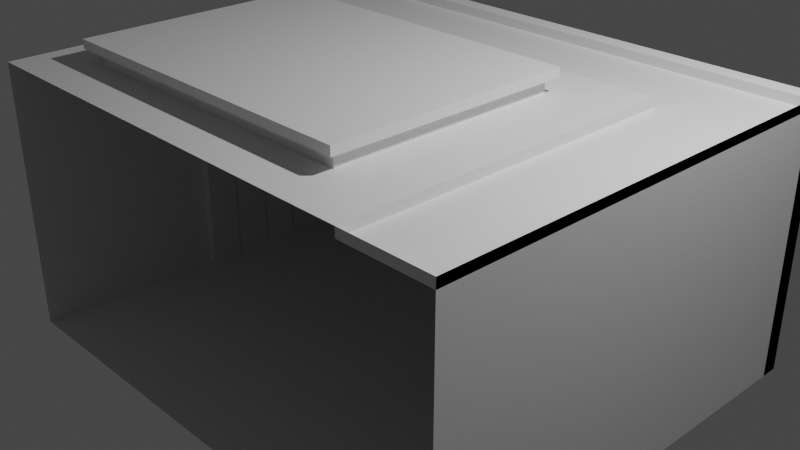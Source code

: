 # Source: T1.blend  (saved by Blender 3.4.6; exported with 4.5.12 LTS)
import bpy
from mathutils import Matrix  # noqa: F401  (used for matrix-valued properties, if any)

bpy.ops.wm.read_factory_settings(use_empty=True)
scene = bpy.context.scene
scene.name = 'Scene'

# ---- collections
col_collection = bpy.data.collections.new('Collection'); scene.collection.children.link(col_collection)

# ---- materials (node trees are filled in below, after node groups)
mat_material = bpy.data.materials.new('Material')
mat_material.alpha_threshold = 0.0
mat_material.use_transparent_shadow = False
mat_material.roughness = 0.5
mat_material.line_color = (0.0, 0.0, 0.0, 1.0)

# ---- material node trees
mat_material.use_nodes = True; mat_material.node_tree.nodes.clear()
_N = mat_material.node_tree.nodes; _L = mat_material.node_tree.links
n0 = _N.new('ShaderNodeOutputMaterial'); n0.name = 'Material Output'; n0.location = (300, 300)
n1 = _N.new('ShaderNodeBsdfPrincipled'); n1.name = 'Principled BSDF'; n1.location = (10, 300)
n1.distribution = 'GGX'
n1.subsurface_method = 'RANDOM_WALK_SKIN'
n1.inputs[3].default_value = 1.45
n1.inputs[27].default_value = (0.0, 0.0, 0.0, 1.0)
n1.inputs[28].default_value = 1.0
_L.new(n1.outputs[0], n0.inputs[0])
n0.is_active_output = True

# ---- world
world_world = bpy.data.worlds.new('World'); scene.world = world_world
world_world.use_nodes = True; world_world.node_tree.nodes.clear()
_N = world_world.node_tree.nodes; _L = world_world.node_tree.links
n0 = _N.new('ShaderNodeOutputWorld'); n0.name = 'World Output'; n0.location = (300, 300)
n1 = _N.new('ShaderNodeBackground'); n1.name = 'Background'; n1.location = (10, 300)
n1.inputs[0].default_value = (0.05088, 0.05088, 0.05088, 1.0)
_L.new(n1.outputs[0], n0.inputs[0])
n0.is_active_output = True
world_world.color = (0.05088, 0.05088, 0.05088)
world_world.use_sun_shadow = False
world_world.sun_shadow_jitter_overblur = 0.0

# ---- cameras
cam_camera = bpy.data.cameras.new('Camera')
cam_camera.clip_end = 100.0
cam_camera.ortho_scale = 7.314

# ---- lights
light_light = bpy.data.lights.new('Light', 'POINT')
light_light.transmission_factor = 0.0
light_light.energy = 1000.0
light_light.shadow_soft_size = 0.1
light_light.shadow_maximum_resolution = 0.006
light_light.use_absolute_resolution = True

# ---- meshes
me_cube = bpy.data.meshes.new('Cube')
me_cube.from_pydata([(1.0, 1.0, 1.0), (1.0, 1.0, -1.0), (1.0, -1.0, 1.0), (1.0, -1.0, -1.0), (-1.0, 1.0, 1.0), (-1.0, 1.0, -1.0), (-1.0, -1.0, 1.0), (-1.0, -1.0, -1.0), (0.8333, 1.0, -1.0), (-0.8333, 1.0, -1.0), (-0.8333, 1.0, 1.0), (0.8333, 1.0, 1.0), (-1.0, 0.5234, -1.0), (-1.0, -0.1433, -1.0), (-1.0, -0.1433, 1.0), (-1.0, 0.5234, 1.0), (-0.9667, 0.5234, -1.0), (-0.9667, -0.1433, -1.0), (-0.9667, -0.1433, 1.0), (-0.9667, 0.5234, 1.0), (-0.9667, 0.01688, 1.0), (-0.9667, 0.006884, 1.0), (-1.0, 0.006884, 1.0), (-1.0, 0.01688, 1.0), (-0.9667, 0.1836, 1.0), (-0.9667, 0.1736, 1.0), (-1.0, 0.1736, 1.0), (-1.0, 0.1836, 1.0), (-0.9667, 0.3502, 1.0), (-0.9667, 0.3402, 1.0), (-1.0, 0.3402, 1.0), (-1.0, 0.3502, 1.0), (-1.0, 0.3502, -1.0), (-1.0, 0.3402, -1.0), (-1.0, 0.1836, -1.0), (-1.0, 0.1736, -1.0), (-1.0, 0.01688, -1.0), (-1.0, 0.006884, -1.0), (-1.0, 0.006884, 1.0), (-1.0, 0.01688, 1.0), (-1.0, 0.1736, 1.0), (-1.0, 0.1836, 1.0), (-1.0, 0.3402, 1.0), (-1.0, 0.3502, 1.0), (-0.9667, 0.3402, -1.0), (-0.9667, 0.3502, -1.0), (-0.9667, 0.1736, -1.0), (-0.9667, 0.1836, -1.0), (-0.9667, 0.006884, -1.0), (-0.9667, 0.01688, -1.0), (-0.9667, 0.006884, 1.0), (-0.9667, 0.01688, 1.0), (-0.9667, 0.1736, 1.0), (-0.9667, 0.1836, 1.0), (-0.9667, 0.3402, 1.0), (-0.9667, 0.3502, 1.0), (-0.9667, 0.006884, -1.0), (-0.9667, 0.01688, -1.0), (-0.9667, 0.1736, -1.0), (-0.9667, 0.1836, -1.0), (-0.9667, 0.3402, -1.0), (-0.9667, 0.3502, -1.0), (-1.0, 0.006884, -1.0), (-1.0, 0.01688, -1.0), (-1.0, 0.1736, -1.0), (-1.0, 0.1836, -1.0), (-1.0, 0.3402, -1.0), (-1.0, 0.3502, -1.0), (-0.9667, 0.3502, -1.0), (-0.9667, 0.3502, 1.0), (-0.9667, 0.006884, -1.0), (-0.9667, 0.01688, -1.0), (-1.0, 0.1736, 1.0), (-0.9667, 0.1736, 1.0), (-1.0, 0.3502, 1.0), (-1.0, 0.3402, 1.0), (-1.0, 0.1736, -1.0), (-1.0, 0.1836, -1.0), (-1.0, 0.006884, -1.0), (-1.0, 0.01688, -1.0), (-0.9667, 0.1736, -1.0), (-0.9667, 0.1836, -1.0), (-0.9667, 0.1836, 1.0), (-0.9667, 0.006884, 1.0), (-0.9667, 0.01688, 1.0), (-1.0, 0.006884, 1.0), (-1.0, 0.1836, 1.0), (-0.9667, 0.3402, 1.0), (-1.0, 0.01688, 1.0), (-0.9667, 0.3402, -1.0), (-1.0, 0.3402, -1.0), (-1.0, 0.3502, -1.0), (-0.9737, 0.3502, -0.9929), (-0.9737, 0.3502, 0.9929), (-0.9737, 0.006884, -0.9929), (-0.9737, 0.01688, -0.9929), (-1.0, 0.1736, 0.99), (-0.9737, 0.1736, 0.9929), (-1.0, 0.3502, 0.99), (-1.0, 0.3402, 0.99), (-1.0, 0.1736, -0.99), (-1.0, 0.1836, -0.99), (-1.0, 0.006884, -0.99), (-1.0, 0.01688, -0.99), (-0.9737, 0.1736, -0.9929), (-0.9737, 0.1836, -0.9929), (-0.9737, 0.1836, 0.9929), (-0.9737, 0.006884, 0.9929), (-0.9737, 0.01688, 0.9929), (-1.0, 0.006884, 0.99), (-1.0, 0.1836, 0.99), (-0.9737, 0.3402, 0.9929), (-1.0, 0.01688, 0.99), (-0.9737, 0.3402, -0.9929), (-1.0, 0.3402, -0.99), (-1.0, 0.3502, -0.99), (-0.8333, 0.92, -1.0), (-1.0, 0.92, -1.0), (1.0, 0.92, 1.0), (1.0, 0.92, -1.0), (-1.0, 0.92, 1.0), (0.8333, 0.92, 1.0), (0.8333, 0.92, -1.0), (-0.8333, 0.92, 1.0)], [], [(12, 5, 4, 15), (1, 3, 2, 0), (5, 9, 116, 117), (10, 4, 120, 123), (7, 13, 14, 6), (34, 33, 44, 47), (47, 44, 54, 53), (14, 13, 17, 18), (12, 15, 19, 16), (40, 39, 51, 52), (45, 16, 19, 55), (15, 43, 55, 19), (42, 41, 53, 54), (29, 60, 89, 87), (17, 48, 50, 18), (49, 46, 52, 51), (38, 14, 18, 50), (13, 37, 48, 17), (36, 35, 46, 49), (49, 51, 20, 57), (54, 44, 60, 29), (40, 52, 25, 26), (33, 32, 67, 66), (45, 55, 28, 61), (41, 40, 26, 27), (46, 35, 64, 58), (51, 39, 23, 20), (55, 43, 31, 28), (32, 12, 16, 45), (59, 24, 82, 81), (30, 29, 87, 75), (67, 61, 68, 91), (25, 58, 80, 73), (66, 67, 91, 90), (23, 22, 85, 88), (62, 63, 79, 78), (61, 28, 69, 68), (32, 45, 61, 67), (37, 36, 63, 62), (50, 48, 56, 21), (44, 33, 66, 60), (53, 41, 27, 24), (36, 49, 57, 63), (43, 42, 30, 31), (39, 38, 22, 23), (48, 37, 62, 56), (42, 54, 29, 30), (47, 53, 24, 59), (38, 50, 21, 22), (35, 34, 65, 64), (52, 46, 58, 25), (34, 47, 59, 65), (74, 75, 99, 98), (77, 81, 105, 101), (71, 84, 108, 95), (72, 73, 97, 96), (79, 71, 95, 103), (83, 70, 94, 107), (84, 88, 112, 108), (87, 89, 113, 111), (81, 82, 106, 105), (60, 66, 90, 89), (20, 23, 88, 84), (21, 56, 70, 83), (63, 57, 71, 79), (57, 20, 84, 71), (26, 25, 73, 72), (22, 21, 83, 85), (64, 65, 77, 76), (27, 26, 72, 86), (65, 59, 81, 77), (31, 30, 75, 74), (24, 27, 86, 82), (56, 62, 78, 70), (58, 64, 76, 80), (28, 31, 74, 69), (99, 111, 93, 98), (96, 97, 106, 110), (109, 107, 108, 112), (95, 108, 107, 94), (105, 106, 97, 104), (92, 93, 111, 113), (103, 95, 94, 102), (101, 105, 104, 100), (115, 92, 113, 114), (85, 83, 107, 109), (80, 76, 100, 104), (76, 77, 101, 100), (86, 72, 96, 110), (82, 86, 110, 106), (90, 91, 115, 114), (70, 78, 102, 94), (69, 74, 98, 93), (91, 68, 92, 115), (78, 79, 103, 102), (88, 85, 109, 112), (89, 90, 114, 113), (73, 80, 104, 97), (68, 69, 93, 92), (75, 87, 111, 99), (122, 119, 118, 121), (117, 116, 123, 120), (8, 1, 119, 122), (0, 11, 121, 118), (11, 8, 122, 121), (1, 0, 118, 119), (4, 5, 117, 120), (9, 10, 123, 116)])
_uv = me_cube.uv_layers.new(name='UVMap')
_uv.uv.foreach_set('vector', [0.375, 0.1904, 0.375, 0.25, 0.625, 0.25, 0.625, 0.1904, 0.375, 0.5, 0.375, 0.75, 0.625, 0.75, 0.625, 0.5, 0.0, 0.0, 0.0, 0.0, 0.0, 0.0, 0.0, 0.0, 0.0, 0.0, 0.0, 0.0, 0.0, 0.0, 0.0, 0.0, 0.375, 0.0, 0.375, 0.1071, 0.625, 0.1071, 0.625, 0.0, 0.0, 0.0, 0.0, 0.0, 0.0, 0.0, 0.0, 0.0, 0.375, 0.1479, 0.375, 0.1675, 0.625, 0.1675, 0.625, 0.1479, 0.625, 0.1071, 0.375, 0.1071, 0.375, 0.1071, 0.625, 0.1071, 0.375, 0.1904, 0.625, 0.1904, 0.625, 0.1904, 0.375, 0.1904, 0.0, 0.0, 0.0, 0.0, 0.0, 0.0, 0.0, 0.0, 0.375, 0.1688, 0.375, 0.1904, 0.625, 0.1904, 0.625, 0.1688, 0.0, 0.0, 0.0, 0.0, 0.0, 0.0, 0.0, 0.0, 0.0, 0.0, 0.0, 0.0, 0.0, 0.0, 0.0, 0.0, 0.625, 0.1675, 0.375, 0.1675, 0.375, 0.1675, 0.625, 0.1675, 0.375, 0.1071, 0.375, 0.1259, 0.625, 0.1259, 0.625, 0.1071, 0.375, 0.1271, 0.375, 0.1467, 0.625, 0.1467, 0.625, 0.1271, 0.0, 0.0, 0.0, 0.0, 0.0, 0.0, 0.0, 0.0, 0.0, 0.0, 0.0, 0.0, 0.0, 0.0, 0.0, 0.0, 0.0, 0.0, 0.0, 0.0, 0.0, 0.0, 0.0, 0.0, 0.375, 0.1271, 0.625, 0.1271, 0.625, 0.1271, 0.375, 0.1271, 0.625, 0.1675, 0.375, 0.1675, 0.375, 0.1675, 0.625, 0.1675, 0.0, 0.0, 0.0, 0.0, 0.0, 0.0, 0.0, 0.0, 0.0, 0.0, 0.0, 0.0, 0.0, 0.0, 0.0, 0.0, 0.375, 0.1688, 0.625, 0.1688, 0.625, 0.1688, 0.375, 0.1688, 0.0, 0.0, 0.0, 0.0, 0.0, 0.0, 0.0, 0.0, 0.0, 0.0, 0.0, 0.0, 0.0, 0.0, 0.0, 0.0, 0.0, 0.0, 0.0, 0.0, 0.0, 0.0, 0.0, 0.0, 0.0, 0.0, 0.0, 0.0, 0.0, 0.0, 0.0, 0.0, 0.0, 0.0, 0.0, 0.0, 0.0, 0.0, 0.0, 0.0, 0.375, 0.1479, 0.625, 0.1479, 0.625, 0.1479, 0.375, 0.1479, 0.0, 0.0, 0.0, 0.0, 0.0, 0.0, 0.0, 0.0, 0.0, 0.0, 0.0, 0.0, 0.0, 0.0, 0.0, 0.0, 0.625, 0.1467, 0.375, 0.1467, 0.375, 0.1467, 0.625, 0.1467, 0.0, 0.0, 0.0, 0.0, 0.0, 0.0, 0.0, 0.0, 0.0, 0.0, 0.0, 0.0, 0.0, 0.0, 0.0, 0.0, 0.0, 0.0, 0.0, 0.0, 0.0, 0.0, 0.0, 0.0, 0.375, 0.1688, 0.625, 0.1688, 0.625, 0.1688, 0.375, 0.1688, 0.0, 0.0, 0.0, 0.0, 0.0, 0.0, 0.0, 0.0, 0.0, 0.0, 0.0, 0.0, 0.0, 0.0, 0.0, 0.0, 0.625, 0.1259, 0.375, 0.1259, 0.375, 0.1259, 0.625, 0.1259, 0.0, 0.0, 0.0, 0.0, 0.0, 0.0, 0.0, 0.0, 0.0, 0.0, 0.0, 0.0, 0.0, 0.0, 0.0, 0.0, 0.0, 0.0, 0.0, 0.0, 0.0, 0.0, 0.0, 0.0, 0.0, 0.0, 0.0, 0.0, 0.0, 0.0, 0.0, 0.0, 0.0, 0.0, 0.0, 0.0, 0.0, 0.0, 0.0, 0.0, 0.0, 0.0, 0.0, 0.0, 0.0, 0.0, 0.0, 0.0, 0.0, 0.0, 0.0, 0.0, 0.0, 0.0, 0.0, 0.0, 0.375, 0.1479, 0.625, 0.1479, 0.625, 0.1479, 0.375, 0.1479, 0.0, 0.0, 0.0, 0.0, 0.0, 0.0, 0.0, 0.0, 0.0, 0.0, 0.0, 0.0, 0.0, 0.0, 0.0, 0.0, 0.625, 0.1467, 0.375, 0.1467, 0.375, 0.1467, 0.625, 0.1467, 0.0, 0.0, 0.0, 0.0, 0.0, 0.0, 0.0, 0.0, 0.0, 0.0, 0.0, 0.0, 0.0, 0.0, 0.0, 0.0, 0.0, 0.0, 0.0, 0.0, 0.0, 0.0, 0.0, 0.0, 0.375, 0.1271, 0.625, 0.1271, 0.625, 0.1271, 0.375, 0.1271, 0.0, 0.0, 0.0, 0.0, 0.0, 0.0, 0.0, 0.0, 0.0, 0.0, 0.0, 0.0, 0.0, 0.0, 0.0, 0.0, 0.625, 0.1259, 0.375, 0.1259, 0.375, 0.1259, 0.625, 0.1259, 0.0, 0.0, 0.0, 0.0, 0.0, 0.0, 0.0, 0.0, 0.625, 0.1675, 0.375, 0.1675, 0.375, 0.1675, 0.625, 0.1675, 0.375, 0.1479, 0.625, 0.1479, 0.625, 0.1479, 0.375, 0.1479, 0.0, 0.0, 0.0, 0.0, 0.0, 0.0, 0.0, 0.0, 0.0, 0.0, 0.0, 0.0, 0.0, 0.0, 0.0, 0.0, 0.625, 0.1259, 0.375, 0.1259, 0.375, 0.1259, 0.625, 0.1259, 0.0, 0.0, 0.0, 0.0, 0.0, 0.0, 0.0, 0.0, 0.375, 0.1271, 0.625, 0.1271, 0.625, 0.1271, 0.375, 0.1271, 0.0, 0.0, 0.0, 0.0, 0.0, 0.0, 0.0, 0.0, 0.0, 0.0, 0.0, 0.0, 0.0, 0.0, 0.0, 0.0, 0.0, 0.0, 0.0, 0.0, 0.0, 0.0, 0.0, 0.0, 0.0, 0.0, 0.0, 0.0, 0.0, 0.0, 0.0, 0.0, 0.0, 0.0, 0.0, 0.0, 0.0, 0.0, 0.0, 0.0, 0.0, 0.0, 0.0, 0.0, 0.0, 0.0, 0.0, 0.0, 0.0, 0.0, 0.0, 0.0, 0.0, 0.0, 0.0, 0.0, 0.0, 0.0, 0.0, 0.0, 0.0, 0.0, 0.0, 0.0, 0.0, 0.0, 0.0, 0.0, 0.0, 0.0, 0.0, 0.0, 0.0, 0.0, 0.0, 0.0, 0.0, 0.0, 0.0, 0.0, 0.0, 0.0, 0.0, 0.0, 0.0, 0.0, 0.0, 0.0, 0.0, 0.0, 0.0, 0.0, 0.0, 0.0, 0.0, 0.0, 0.0, 0.0, 0.0, 0.0, 0.0, 0.0, 0.0, 0.0, 0.375, 0.1271, 0.625, 0.1271, 0.625, 0.1259, 0.375, 0.1259, 0.375, 0.1479, 0.625, 0.1479, 0.625, 0.1467, 0.375, 0.1467, 0.375, 0.1688, 0.625, 0.1688, 0.625, 0.1675, 0.375, 0.1675, 0.0, 0.0, 0.0, 0.0, 0.0, 0.0, 0.0, 0.0, 0.0, 0.0, 0.0, 0.0, 0.0, 0.0, 0.0, 0.0, 0.0, 0.0, 0.0, 0.0, 0.0, 0.0, 0.0, 0.0, 0.0, 0.0, 0.0, 0.0, 0.0, 0.0, 0.0, 0.0, 0.0, 0.0, 0.0, 0.0, 0.0, 0.0, 0.0, 0.0, 0.0, 0.0, 0.0, 0.0, 0.0, 0.0, 0.0, 0.0, 0.0, 0.0, 0.0, 0.0, 0.0, 0.0, 0.0, 0.0, 0.0, 0.0, 0.0, 0.0, 0.0, 0.0, 0.0, 0.0, 0.0, 0.0, 0.0, 0.0, 0.0, 0.0, 0.0, 0.0, 0.0, 0.0, 0.0, 0.0, 0.0, 0.0, 0.0, 0.0, 0.0, 0.0, 0.0, 0.0, 0.0, 0.0, 0.0, 0.0, 0.0, 0.0, 0.0, 0.0, 0.0, 0.0, 0.0, 0.0, 0.0, 0.0, 0.0, 0.0, 0.0, 0.0, 0.0, 0.0, 0.0, 0.0, 0.0, 0.0, 0.0, 0.0, 0.0, 0.0, 0.0, 0.0, 0.0, 0.0, 0.0, 0.0, 0.0, 0.0, 0.625, 0.1467, 0.375, 0.1467, 0.375, 0.1467, 0.625, 0.1467, 0.375, 0.1688, 0.625, 0.1688, 0.625, 0.1688, 0.375, 0.1688, 0.0, 0.0, 0.0, 0.0, 0.0, 0.0, 0.0, 0.0, 0.375, 0.4167, 0.375, 0.5, 0.625, 0.5, 0.625, 0.4167, 0.375, 0.25, 0.375, 0.3333, 0.625, 0.3333, 0.625, 0.25, 0.0, 0.0, 0.0, 0.0, 0.0, 0.0, 0.0, 0.0, 0.0, 0.0, 0.0, 0.0, 0.0, 0.0, 0.0, 0.0, 0.625, 0.4167, 0.375, 0.4167, 0.375, 0.4167, 0.625, 0.4167, 0.375, 0.5, 0.625, 0.5, 0.625, 0.5, 0.375, 0.5, 0.625, 0.25, 0.375, 0.25, 0.375, 0.25, 0.625, 0.25, 0.375, 0.3333, 0.625, 0.3333, 0.625, 0.3333, 0.375, 0.3333])
me_cube.materials.append(mat_material)
me_cube.use_mirror_vertex_groups = False
me_cube.update()
me_cube_001 = bpy.data.meshes.new('Cube.001')
me_cube_001.from_pydata([(1.0, 1.0, 1.0), (1.0, -1.0, 1.0), (-1.0, 1.0, 1.0), (-1.0, -1.0, 1.0), (1.0, -1.0, 1.0), (1.0, 1.0, 1.0), (0.6667, -1.0, 1.0), (0.6667, 1.0, 1.0), (1.0, 0.52, 1.0), (-1.0, 0.52, 1.0), (1.0, 0.52, 1.0), (0.4124, 0.2657, 1.0), (-1.0, 0.52, 0.9333), (-1.0, 1.0, 0.9333), (0.6667, 1.0, 0.9333), (1.0, 1.0, 0.9333), (1.0, 0.52, 0.9333), (1.0, -1.0, 0.9333), (0.6667, -1.0, 0.9333), (0.6667, 0.52, 0.9333), (0.4124, -0.7457, 1.0), (-0.7457, -0.7457, 1.0), (0.6667, 0.52, 1.0), (-0.7457, 0.2657, 1.0), (0.4124, -0.7457, 1.067), (-0.7457, -0.7457, 1.067), (-0.7457, 0.2657, 1.067), (0.4124, 0.2657, 1.067), (0.4408, -0.7851, 1.1), (-0.8074, -0.7851, 1.1), (-0.8074, 0.3051, 1.1), (0.4408, 0.3051, 1.1), (0.4408, -0.7851, 1.167), (-0.8074, -0.7851, 1.167), (-0.8074, 0.3051, 1.167), (0.4408, 0.3051, 1.167)], [], [(11, 20, 24, 27), (8, 1, 4, 10), (4, 6, 18, 17), (9, 2, 13, 12), (0, 8, 10, 5), (6, 22, 19, 18), (16, 17, 18, 19), (15, 16, 19, 14), (14, 19, 12, 13), (22, 9, 12, 19), (7, 5, 15, 14), (10, 4, 17, 16), (2, 7, 14, 13), (5, 10, 16, 15), (21, 20, 6, 3), (23, 21, 3, 9), (20, 11, 22, 6), (11, 23, 9, 22), (26, 27, 31, 30), (20, 21, 25, 24), (21, 23, 26, 25), (23, 11, 27, 26), (31, 28, 32, 35), (25, 26, 30, 29), (27, 24, 28, 31), (24, 25, 29, 28), (35, 32, 33, 34), (28, 29, 33, 32), (30, 31, 35, 34), (29, 30, 34, 33)])
_uv = me_cube_001.uv_layers.new(name='UVMap')
_uv.uv.foreach_set('vector', [0.6631, 0.6023, 0.6631, 0.7204, 0.6631, 0.7204, 0.6631, 0.6023, 0.625, 0.5727, 0.625, 0.75, 0.625, 0.75, 0.625, 0.5727, 0.0, 0.0, 0.0, 0.0, 0.0, 0.0, 0.0, 0.0, 0.0, 0.0, 0.0, 0.0, 0.0, 0.0, 0.0, 0.0, 0.625, 0.5, 0.625, 0.5727, 0.625, 0.5727, 0.625, 0.5, 0.625, 0.75, 0.625, 0.5727, 0.625, 0.5727, 0.625, 0.75, 0.625, 0.5727, 0.625, 0.75, 0.625, 0.75, 0.625, 0.5727, 0.625, 0.5, 0.625, 0.5727, 0.625, 0.5727, 0.625, 0.5, 0.625, 0.5, 0.625, 0.5727, 0.875, 0.5727, 0.875, 0.5, 0.625, 0.5727, 0.875, 0.5727, 0.875, 0.5727, 0.625, 0.5727, 0.0, 0.0, 0.0, 0.0, 0.0, 0.0, 0.0, 0.0, 0.625, 0.5727, 0.625, 0.75, 0.625, 0.75, 0.625, 0.5727, 0.0, 0.0, 0.0, 0.0, 0.0, 0.0, 0.0, 0.0, 0.625, 0.5, 0.625, 0.5727, 0.625, 0.5727, 0.625, 0.5, 0.8369, 0.7204, 0.6631, 0.7204, 0.625, 0.75, 0.875, 0.75, 0.8369, 0.6023, 0.8369, 0.7204, 0.875, 0.75, 0.875, 0.5727, 0.6631, 0.7204, 0.6631, 0.6023, 0.625, 0.5727, 0.625, 0.75, 0.6631, 0.6023, 0.8369, 0.6023, 0.875, 0.5727, 0.625, 0.5727, 0.8369, 0.6023, 0.6631, 0.6023, 0.6631, 0.6023, 0.8369, 0.6023, 0.6631, 0.7204, 0.8369, 0.7204, 0.8369, 0.7204, 0.6631, 0.7204, 0.8369, 0.7204, 0.8369, 0.6023, 0.8369, 0.6023, 0.8369, 0.7204, 0.8369, 0.6023, 0.6631, 0.6023, 0.6631, 0.6023, 0.8369, 0.6023, 0.6631, 0.6023, 0.6631, 0.7204, 0.6631, 0.7204, 0.6631, 0.6023, 0.8369, 0.7204, 0.8369, 0.6023, 0.8369, 0.6023, 0.8369, 0.7204, 0.6631, 0.6023, 0.6631, 0.7204, 0.6631, 0.7204, 0.6631, 0.6023, 0.6631, 0.7204, 0.8369, 0.7204, 0.8369, 0.7204, 0.6631, 0.7204, 0.6631, 0.6023, 0.6631, 0.7204, 0.8369, 0.7204, 0.8369, 0.6023, 0.6631, 0.7204, 0.8369, 0.7204, 0.8369, 0.7204, 0.6631, 0.7204, 0.8369, 0.6023, 0.6631, 0.6023, 0.6631, 0.6023, 0.8369, 0.6023, 0.8369, 0.7204, 0.8369, 0.6023, 0.8369, 0.6023, 0.8369, 0.7204])
me_cube_001.materials.append(mat_material)
me_cube_001.use_mirror_vertex_groups = False
me_cube_001.update()
me_cube_002 = bpy.data.meshes.new('Cube.002')
me_cube_002.from_pydata([(1.0, 1.0, -1.0), (1.0, -1.0, -1.0), (-1.0, 1.0, -1.0), (-1.0, -1.0, -1.0)], [], [(2, 3, 1, 0)])
_uv = me_cube_002.uv_layers.new(name='UVMap')
_uv.uv.foreach_set('vector', [0.125, 0.5, 0.125, 0.75, 0.375, 0.75, 0.375, 0.5])
me_cube_002.materials.append(mat_material)
me_cube_002.use_mirror_vertex_groups = False
me_cube_002.update()
me_cube_003 = bpy.data.meshes.new('Cube.003')
me_cube_003.from_pydata([(0.8333, 1.0, -1.0), (-0.8333, 1.0, -1.0), (-0.8333, 1.0, 1.0), (0.8333, 1.0, 1.0), (0.52, 1.0, -1.0), (0.48, 1.0, -1.0), (0.1867, 1.0, -1.0), (0.1467, 1.0, -1.0), (-0.1467, 1.0, -1.0), (-0.1867, 1.0, -1.0), (-0.48, 1.0, -1.0), (-0.52, 1.0, -1.0), (-0.52, 1.0, 1.0), (-0.48, 1.0, 1.0), (-0.1867, 1.0, 1.0), (-0.1467, 1.0, 1.0), (0.1467, 1.0, 1.0), (0.1867, 1.0, 1.0), (0.48, 1.0, 1.0), (0.52, 1.0, 1.0), (-0.8333, 1.0, -0.9533), (-0.8333, 1.0, -0.9133), (-0.8333, 1.0, 0.9133), (-0.8333, 1.0, 0.9533), (0.8333, 1.0, -0.9133), (0.8333, 1.0, -0.9533), (0.8333, 1.0, 0.9533), (0.8333, 1.0, 0.9133), (-0.52, 1.0, -0.9533), (-0.48, 1.0, -0.9533), (-0.48, 1.0, -0.9133), (-0.52, 1.0, -0.9133), (-0.52, 1.0, 0.9533), (-0.52, 1.0, 0.9133), (-0.48, 1.0, 0.9133), (-0.48, 1.0, 0.9533), (-0.1867, 1.0, -0.9533), (-0.1467, 1.0, -0.9533), (-0.1467, 1.0, -0.9133), (-0.1867, 1.0, -0.9133), (-0.1867, 1.0, 0.9533), (-0.1867, 1.0, 0.9133), (-0.1467, 1.0, 0.9133), (-0.1467, 1.0, 0.9533), (0.1467, 1.0, -0.9533), (0.1867, 1.0, -0.9533), (0.1867, 1.0, -0.9133), (0.1467, 1.0, -0.9133), (0.1467, 1.0, 0.9533), (0.1467, 1.0, 0.9133), (0.1867, 1.0, 0.9133), (0.1867, 1.0, 0.9533), (0.52, 1.0, -0.9533), (0.52, 1.0, -0.9133), (0.48, 1.0, -0.9133), (0.48, 1.0, -0.9533), (0.52, 1.0, 0.9533), (0.48, 1.0, 0.9533), (0.48, 1.0, 0.9133), (0.52, 1.0, 0.9133), (-0.52, 0.92, -0.9133), (-0.52, 0.92, -0.9533), (-0.48, 0.92, -0.9533), (-0.48, 0.92, -0.9133), (-0.48, 0.92, 0.9533), (-0.52, 0.92, 0.9533), (-0.52, 0.92, 0.9133), (-0.48, 0.92, 0.9133), (-0.1867, 0.92, -0.9133), (-0.1867, 0.92, -0.9533), (-0.1467, 0.92, -0.9533), (-0.1467, 0.92, -0.9133), (-0.1467, 0.92, 0.9533), (-0.1867, 0.92, 0.9533), (-0.1867, 0.92, 0.9133), (-0.1467, 0.92, 0.9133), (0.1467, 0.92, -0.9133), (0.1467, 0.92, -0.9533), (0.1867, 0.92, -0.9533), (0.1867, 0.92, -0.9133), (0.1867, 0.92, 0.9533), (0.1467, 0.92, 0.9533), (0.1467, 0.92, 0.9133), (0.1867, 0.92, 0.9133), (0.48, 0.92, -0.9533), (0.52, 0.92, -0.9533), (0.52, 0.92, -0.9133), (0.48, 0.92, -0.9133), (0.52, 0.92, 0.9133), (0.52, 0.92, 0.9533), (0.48, 0.92, 0.9533), (0.48, 0.92, 0.9133), (-0.48, 0.92, 1.0), (-0.52, 0.92, 1.0), (-0.1467, 0.92, 1.0), (-0.1867, 0.92, 1.0), (0.1867, 0.92, 1.0), (0.1467, 0.92, 1.0), (0.52, 0.92, 1.0), (0.48, 0.92, 1.0), (-0.52, 0.92, -1.0), (-0.48, 0.92, -1.0), (-0.1867, 0.92, -1.0), (-0.1467, 0.92, -1.0), (0.1467, 0.92, -1.0), (0.1867, 0.92, -1.0), (0.48, 0.92, -1.0), (0.52, 0.92, -1.0), (-0.8333, 0.92, -0.9133), (-0.8333, 0.92, -0.9533), (-0.8333, 0.92, 0.9533), (-0.8333, 0.92, 0.9133), (0.8333, 0.92, -0.9533), (0.8333, 0.92, -0.9133), (0.8333, 0.92, 0.9133), (0.8333, 0.92, 0.9533), (0.8333, 0.92, -1.0), (-0.8333, 0.92, -1.0), (-0.8333, 0.92, 1.0), (0.8333, 0.92, 1.0)], [], [(35, 13, 14, 40), (43, 15, 16, 48), (51, 17, 18, 57), (56, 19, 3, 26), (8, 37, 44, 7), (10, 29, 36, 9), (1, 20, 28, 11), (23, 2, 12, 32), (6, 45, 55, 5), (28, 31, 30, 29), (32, 35, 34, 33), (36, 39, 38, 37), (40, 43, 42, 41), (44, 47, 46, 45), (48, 51, 50, 49), (52, 55, 54, 53), (56, 59, 58, 57), (35, 32, 12, 13), (43, 40, 14, 15), (51, 48, 16, 17), (56, 57, 18, 19), (10, 11, 28, 29), (30, 31, 33, 34), (8, 9, 36, 37), (38, 39, 41, 42), (6, 7, 44, 45), (46, 47, 49, 50), (4, 5, 55, 52), (53, 54, 58, 59), (54, 55, 45, 46), (57, 58, 50, 51), (47, 44, 37, 38), (48, 49, 42, 43), (39, 36, 29, 30), (40, 41, 34, 35), (31, 28, 20, 21), (32, 33, 22, 23), (24, 25, 52, 53), (26, 27, 59, 56), (4, 52, 25, 0), (64, 73, 95, 92), (72, 81, 97, 94), (80, 90, 99, 96), (89, 115, 119, 98), (103, 104, 77, 70), (101, 102, 69, 62), (117, 100, 61, 109), (110, 65, 93, 118), (105, 106, 84, 78), (61, 62, 63, 60), (65, 66, 67, 64), (69, 70, 71, 68), (73, 74, 75, 72), (77, 78, 79, 76), (81, 82, 83, 80), (85, 86, 87, 84), (89, 90, 91, 88), (64, 92, 93, 65), (72, 94, 95, 73), (80, 96, 97, 81), (89, 98, 99, 90), (101, 62, 61, 100), (63, 67, 66, 60), (103, 70, 69, 102), (71, 75, 74, 68), (105, 78, 77, 104), (79, 83, 82, 76), (107, 85, 84, 106), (86, 88, 91, 87), (87, 79, 78, 84), (90, 80, 83, 91), (76, 71, 70, 77), (81, 72, 75, 82), (68, 63, 62, 69), (73, 64, 67, 74), (60, 108, 109, 61), (65, 110, 111, 66), (113, 86, 85, 112), (115, 89, 88, 114), (107, 116, 112, 85), (0, 25, 112, 116), (9, 8, 103, 102), (31, 21, 108, 60), (15, 14, 95, 94), (58, 54, 87, 91), (6, 5, 106, 105), (21, 20, 109, 108), (54, 46, 79, 87), (8, 7, 104, 103), (10, 9, 102, 101), (38, 42, 75, 71), (17, 16, 97, 96), (20, 1, 117, 109), (41, 39, 68, 74), (23, 22, 111, 110), (50, 58, 91, 83), (1, 11, 100, 117), (7, 6, 105, 104), (22, 33, 66, 111), (47, 38, 71, 76), (2, 23, 110, 118), (25, 24, 113, 112), (19, 18, 99, 98), (12, 2, 118, 93), (24, 53, 86, 113), (14, 13, 92, 95), (46, 50, 83, 79), (11, 10, 101, 100), (42, 49, 82, 75), (16, 15, 94, 97), (49, 47, 76, 82), (27, 26, 115, 114), (39, 30, 63, 68), (18, 17, 96, 99), (5, 4, 107, 106), (26, 3, 119, 115), (13, 12, 93, 92), (59, 27, 114, 88), (30, 34, 67, 63), (3, 19, 98, 119), (4, 0, 116, 107), (33, 31, 60, 66), (34, 41, 74, 67), (53, 59, 88, 86)])
_uv = me_cube_003.uv_layers.new(name='UVMap')
_uv.uv.foreach_set('vector', [0.5669, 0.351, 0.625, 0.351, 0.625, 0.3657, 0.5669, 0.3657, 0.5669, 0.3677, 0.625, 0.3677, 0.625, 0.3823, 0.5669, 0.3823, 0.5669, 0.3843, 0.625, 0.3843, 0.625, 0.399, 0.5669, 0.399, 0.5669, 0.401, 0.625, 0.401, 0.625, 0.4167, 0.5669, 0.4167, 0.375, 0.3677, 0.4335, 0.3677, 0.4335, 0.3823, 0.375, 0.3823, 0.375, 0.351, 0.4335, 0.351, 0.4335, 0.3657, 0.375, 0.3657, 0.375, 0.3333, 0.4335, 0.3333, 0.4335, 0.349, 0.375, 0.349, 0.5669, 0.3333, 0.625, 0.3333, 0.625, 0.349, 0.5669, 0.349, 0.375, 0.3843, 0.4335, 0.3843, 0.4335, 0.399, 0.375, 0.399, 0.4335, 0.349, 0.4595, 0.349, 0.4595, 0.351, 0.4335, 0.351, 0.5669, 0.349, 0.5669, 0.351, 0.541, 0.351, 0.541, 0.349, 0.4335, 0.3657, 0.4595, 0.3657, 0.4595, 0.3677, 0.4335, 0.3677, 0.5669, 0.3657, 0.5669, 0.3677, 0.541, 0.3677, 0.541, 0.3657, 0.4335, 0.3823, 0.4595, 0.3823, 0.4595, 0.3843, 0.4335, 0.3843, 0.5669, 0.3823, 0.5669, 0.3843, 0.541, 0.3843, 0.541, 0.3823, 0.4335, 0.401, 0.4335, 0.399, 0.4595, 0.399, 0.4595, 0.401, 0.5669, 0.401, 0.541, 0.401, 0.541, 0.399, 0.5669, 0.399, 0.5669, 0.351, 0.5669, 0.349, 0.625, 0.349, 0.625, 0.351, 0.5669, 0.3677, 0.5669, 0.3657, 0.625, 0.3657, 0.625, 0.3677, 0.5669, 0.3843, 0.5669, 0.3823, 0.625, 0.3823, 0.625, 0.3843, 0.5669, 0.401, 0.5669, 0.399, 0.625, 0.399, 0.625, 0.401, 0.375, 0.351, 0.375, 0.349, 0.4335, 0.349, 0.4335, 0.351, 0.4595, 0.351, 0.4595, 0.349, 0.541, 0.349, 0.541, 0.351, 0.375, 0.3677, 0.375, 0.3657, 0.4335, 0.3657, 0.4335, 0.3677, 0.4595, 0.3677, 0.4595, 0.3657, 0.541, 0.3657, 0.541, 0.3677, 0.375, 0.3843, 0.375, 0.3823, 0.4335, 0.3823, 0.4335, 0.3843, 0.4595, 0.3843, 0.4595, 0.3823, 0.541, 0.3823, 0.541, 0.3843, 0.375, 0.401, 0.375, 0.399, 0.4335, 0.399, 0.4335, 0.401, 0.4595, 0.401, 0.4595, 0.399, 0.541, 0.399, 0.541, 0.401, 0.4595, 0.399, 0.4335, 0.399, 0.4335, 0.3843, 0.4595, 0.3843, 0.5669, 0.399, 0.541, 0.399, 0.541, 0.3843, 0.5669, 0.3843, 0.4595, 0.3823, 0.4335, 0.3823, 0.4335, 0.3677, 0.4595, 0.3677, 0.5669, 0.3823, 0.541, 0.3823, 0.541, 0.3677, 0.5669, 0.3677, 0.4595, 0.3657, 0.4335, 0.3657, 0.4335, 0.351, 0.4595, 0.351, 0.5669, 0.3657, 0.541, 0.3657, 0.541, 0.351, 0.5669, 0.351, 0.4595, 0.349, 0.4335, 0.349, 0.4335, 0.3333, 0.4595, 0.3333, 0.5669, 0.349, 0.541, 0.349, 0.541, 0.3333, 0.5669, 0.3333, 0.4595, 0.4167, 0.4335, 0.4167, 0.4335, 0.401, 0.4595, 0.401, 0.5669, 0.4167, 0.541, 0.4167, 0.541, 0.401, 0.5669, 0.401, 0.375, 0.401, 0.4335, 0.401, 0.4335, 0.4167, 0.375, 0.4167, 0.5669, 0.351, 0.5669, 0.3657, 0.625, 0.3657, 0.625, 0.351, 0.5669, 0.3677, 0.5669, 0.3823, 0.625, 0.3823, 0.625, 0.3677, 0.5669, 0.3843, 0.5669, 0.399, 0.625, 0.399, 0.625, 0.3843, 0.5669, 0.401, 0.5669, 0.4167, 0.625, 0.4167, 0.625, 0.401, 0.375, 0.3677, 0.375, 0.3823, 0.4335, 0.3823, 0.4335, 0.3677, 0.375, 0.351, 0.375, 0.3657, 0.4335, 0.3657, 0.4335, 0.351, 0.375, 0.3333, 0.375, 0.349, 0.4335, 0.349, 0.4335, 0.3333, 0.5669, 0.3333, 0.5669, 0.349, 0.625, 0.349, 0.625, 0.3333, 0.375, 0.3843, 0.375, 0.399, 0.4335, 0.399, 0.4335, 0.3843, 0.4335, 0.349, 0.4335, 0.351, 0.4595, 0.351, 0.4595, 0.349, 0.5669, 0.349, 0.541, 0.349, 0.541, 0.351, 0.5669, 0.351, 0.4335, 0.3657, 0.4335, 0.3677, 0.4595, 0.3677, 0.4595, 0.3657, 0.5669, 0.3657, 0.541, 0.3657, 0.541, 0.3677, 0.5669, 0.3677, 0.4335, 0.3823, 0.4335, 0.3843, 0.4595, 0.3843, 0.4595, 0.3823, 0.5669, 0.3823, 0.541, 0.3823, 0.541, 0.3843, 0.5669, 0.3843, 0.4335, 0.401, 0.4595, 0.401, 0.4595, 0.399, 0.4335, 0.399, 0.5669, 0.401, 0.5669, 0.399, 0.541, 0.399, 0.541, 0.401, 0.5669, 0.351, 0.625, 0.351, 0.625, 0.349, 0.5669, 0.349, 0.5669, 0.3677, 0.625, 0.3677, 0.625, 0.3657, 0.5669, 0.3657, 0.5669, 0.3843, 0.625, 0.3843, 0.625, 0.3823, 0.5669, 0.3823, 0.5669, 0.401, 0.625, 0.401, 0.625, 0.399, 0.5669, 0.399, 0.375, 0.351, 0.4335, 0.351, 0.4335, 0.349, 0.375, 0.349, 0.4595, 0.351, 0.541, 0.351, 0.541, 0.349, 0.4595, 0.349, 0.375, 0.3677, 0.4335, 0.3677, 0.4335, 0.3657, 0.375, 0.3657, 0.4595, 0.3677, 0.541, 0.3677, 0.541, 0.3657, 0.4595, 0.3657, 0.375, 0.3843, 0.4335, 0.3843, 0.4335, 0.3823, 0.375, 0.3823, 0.4595, 0.3843, 0.541, 0.3843, 0.541, 0.3823, 0.4595, 0.3823, 0.375, 0.401, 0.4335, 0.401, 0.4335, 0.399, 0.375, 0.399, 0.4595, 0.401, 0.541, 0.401, 0.541, 0.399, 0.4595, 0.399, 0.4595, 0.399, 0.4595, 0.3843, 0.4335, 0.3843, 0.4335, 0.399, 0.5669, 0.399, 0.5669, 0.3843, 0.541, 0.3843, 0.541, 0.399, 0.4595, 0.3823, 0.4595, 0.3677, 0.4335, 0.3677, 0.4335, 0.3823, 0.5669, 0.3823, 0.5669, 0.3677, 0.541, 0.3677, 0.541, 0.3823, 0.4595, 0.3657, 0.4595, 0.351, 0.4335, 0.351, 0.4335, 0.3657, 0.5669, 0.3657, 0.5669, 0.351, 0.541, 0.351, 0.541, 0.3657, 0.4595, 0.349, 0.4595, 0.3333, 0.4335, 0.3333, 0.4335, 0.349, 0.5669, 0.349, 0.5669, 0.3333, 0.541, 0.3333, 0.541, 0.349, 0.4595, 0.4167, 0.4595, 0.401, 0.4335, 0.401, 0.4335, 0.4167, 0.5669, 0.4167, 0.5669, 0.401, 0.541, 0.401, 0.541, 0.4167, 0.375, 0.401, 0.375, 0.4167, 0.4335, 0.4167, 0.4335, 0.401, 0.375, 0.4167, 0.4335, 0.4167, 0.4335, 0.4167, 0.375, 0.4167, 0.375, 0.3657, 0.375, 0.3677, 0.375, 0.3677, 0.375, 0.3657, 0.4595, 0.349, 0.4595, 0.3333, 0.4595, 0.3333, 0.4595, 0.349, 0.625, 0.3677, 0.625, 0.3657, 0.625, 0.3657, 0.625, 0.3677, 0.541, 0.399, 0.4595, 0.399, 0.4595, 0.399, 0.541, 0.399, 0.375, 0.3843, 0.375, 0.399, 0.375, 0.399, 0.375, 0.3843, 0.4595, 0.3333, 0.4335, 0.3333, 0.4335, 0.3333, 0.4595, 0.3333, 0.4595, 0.399, 0.4595, 0.3843, 0.4595, 0.3843, 0.4595, 0.399, 0.375, 0.3677, 0.375, 0.3823, 0.375, 0.3823, 0.375, 0.3677, 0.375, 0.351, 0.375, 0.3657, 0.375, 0.3657, 0.375, 0.351, 0.4595, 0.3677, 0.541, 0.3677, 0.541, 0.3677, 0.4595, 0.3677, 0.625, 0.3843, 0.625, 0.3823, 0.625, 0.3823, 0.625, 0.3843, 0.4335, 0.3333, 0.375, 0.3333, 0.375, 0.3333, 0.4335, 0.3333, 0.541, 0.3657, 0.4595, 0.3657, 0.4595, 0.3657, 0.541, 0.3657, 0.5669, 0.3333, 0.541, 0.3333, 0.541, 0.3333, 0.5669, 0.3333, 0.541, 0.3843, 0.541, 0.399, 0.541, 0.399, 0.541, 0.3843, 0.375, 0.3333, 0.375, 0.349, 0.375, 0.349, 0.375, 0.3333, 0.375, 0.3823, 0.375, 0.3843, 0.375, 0.3843, 0.375, 0.3823, 0.541, 0.3333, 0.541, 0.349, 0.541, 0.349, 0.541, 0.3333, 0.4595, 0.3823, 0.4595, 0.3677, 0.4595, 0.3677, 0.4595, 0.3823, 0.625, 0.3333, 0.5669, 0.3333, 0.5669, 0.3333, 0.625, 0.3333, 0.4335, 0.4167, 0.4595, 0.4167, 0.4595, 0.4167, 0.4335, 0.4167, 0.625, 0.401, 0.625, 0.399, 0.625, 0.399, 0.625, 0.401, 0.625, 0.349, 0.625, 0.3333, 0.625, 0.3333, 0.625, 0.349, 0.4595, 0.4167, 0.4595, 0.401, 0.4595, 0.401, 0.4595, 0.4167, 0.625, 0.3657, 0.625, 0.351, 0.625, 0.351, 0.625, 0.3657, 0.4595, 0.3843, 0.541, 0.3843, 0.541, 0.3843, 0.4595, 0.3843, 0.375, 0.349, 0.375, 0.351, 0.375, 0.351, 0.375, 0.349, 0.541, 0.3677, 0.541, 0.3823, 0.541, 0.3823, 0.541, 0.3677, 0.625, 0.3823, 0.625, 0.3677, 0.625, 0.3677, 0.625, 0.3823, 0.541, 0.3823, 0.4595, 0.3823, 0.4595, 0.3823, 0.541, 0.3823, 0.541, 0.4167, 0.5669, 0.4167, 0.5669, 0.4167, 0.541, 0.4167, 0.4595, 0.3657, 0.4595, 0.351, 0.4595, 0.351, 0.4595, 0.3657, 0.625, 0.399, 0.625, 0.3843, 0.625, 0.3843, 0.625, 0.399, 0.375, 0.399, 0.375, 0.401, 0.375, 0.401, 0.375, 0.399, 0.5669, 0.4167, 0.625, 0.4167, 0.625, 0.4167, 0.5669, 0.4167, 0.625, 0.351, 0.625, 0.349, 0.625, 0.349, 0.625, 0.351, 0.541, 0.401, 0.541, 0.4167, 0.541, 0.4167, 0.541, 0.401, 0.4595, 0.351, 0.541, 0.351, 0.541, 0.351, 0.4595, 0.351, 0.625, 0.4167, 0.625, 0.401, 0.625, 0.401, 0.625, 0.4167, 0.375, 0.401, 0.375, 0.4167, 0.375, 0.4167, 0.375, 0.401, 0.541, 0.349, 0.4595, 0.349, 0.4595, 0.349, 0.541, 0.349, 0.541, 0.351, 0.541, 0.3657, 0.541, 0.3657, 0.541, 0.351, 0.4595, 0.401, 0.541, 0.401, 0.541, 0.401, 0.4595, 0.401])
me_cube_003.materials.append(mat_material)
me_cube_003.use_mirror_vertex_groups = False
me_cube_003.update()
me_cube_004 = bpy.data.meshes.new('Cube.004')
me_cube_004.from_pydata([(0.8333, 1.0, -1.0), (-0.8333, 1.0, -1.0), (-0.8333, 1.0, 1.0), (0.8333, 1.0, 1.0)], [], [(1, 0, 3, 2)])
_uv = me_cube_004.uv_layers.new(name='UVMap')
_uv.uv.foreach_set('vector', [0.375, 0.3333, 0.375, 0.4167, 0.625, 0.4167, 0.625, 0.3333])
me_cube_004.materials.append(mat_material)
me_cube_004.use_mirror_vertex_groups = False
me_cube_004.update()

# ---- objects
ob_wall = bpy.data.objects.new('Wall', me_cube)
ob_light = bpy.data.objects.new('Light', light_light)
ob_camera = bpy.data.objects.new('Camera', cam_camera)
ob_root = bpy.data.objects.new('Root', me_cube_001)
ob_floor = bpy.data.objects.new('Floor', me_cube_002)
ob_windowframe = bpy.data.objects.new('WindowFrame', me_cube_003)
ob_windowgass = bpy.data.objects.new('WindowGass', me_cube_004)

# ---- transforms, parenting, visibility, modifiers, constraints
ob_wall.location = (0.0, 0.0, 0.0)
ob_wall.scale = (3.0, 2.5, 1.5)
ob_wall.lock_rotations_4d = False
ob_wall.empty_display_type = 'ARROWS'
ob_wall.lineart.crease_threshold = 0.0
ob_light.location = (4.076, 1.005, 5.904)
ob_light.rotation_euler = (0.6503, 0.05522, 1.866)
ob_light.lock_rotations_4d = False
ob_light.empty_display_type = 'ARROWS'
ob_light.color = (0.0, 0.0, 0.0, 0.0)
ob_light.lineart.crease_threshold = 0.0
ob_camera.location = (7.359, -6.926, 4.958)
ob_camera.rotation_euler = (1.109, 0.0, 0.8149)
ob_camera.lock_rotations_4d = False
ob_camera.empty_display_type = 'ARROWS'
ob_camera.color = (0.0, 0.0, 0.0, 0.0)
ob_camera.display_type = 'WIRE'
ob_camera.lineart.crease_threshold = 0.0
ob_root.location = (0.0, 0.0, 0.0)
ob_root.scale = (3.0, 2.5, 1.5)
ob_root.lock_rotations_4d = False
ob_root.empty_display_type = 'ARROWS'
ob_root.lineart.crease_threshold = 0.0
ob_floor.location = (0.0, 0.0, 0.0)
ob_floor.scale = (3.0, 2.5, 1.5)
ob_floor.lock_rotations_4d = False
ob_floor.empty_display_type = 'ARROWS'
ob_floor.lineart.crease_threshold = 0.0
ob_windowframe.location = (0.0, 0.0, 0.0)
ob_windowframe.scale = (3.0, 2.5, 1.5)
ob_windowframe.lock_rotations_4d = False
ob_windowframe.empty_display_type = 'ARROWS'
ob_windowframe.lineart.crease_threshold = 0.0
ob_windowgass.location = (0.0, 0.0, 0.0)
ob_windowgass.scale = (3.0, 2.5, 1.5)
ob_windowgass.lock_rotations_4d = False
ob_windowgass.empty_display_type = 'ARROWS'
ob_windowgass.lineart.crease_threshold = 0.0

# ---- collection membership
col_collection.objects.link(ob_wall)
col_collection.objects.link(ob_light)
col_collection.objects.link(ob_camera)
col_collection.objects.link(ob_root)
col_collection.objects.link(ob_floor)
col_collection.objects.link(ob_windowframe)
col_collection.objects.link(ob_windowgass)

# ---- scene / render settings (as saved in the file)
scene.camera = ob_camera
scene.frame_start = 1; scene.frame_end = 250; scene.frame_set(1)
scene.render.engine = 'BLENDER_EEVEE_NEXT'
scene.cycles.sampling_pattern = 'TABULATED_SOBOL'
scene.cycles.use_light_tree = False
scene.view_settings.view_transform = 'Filmic'
bpy.context.view_layer.update()
